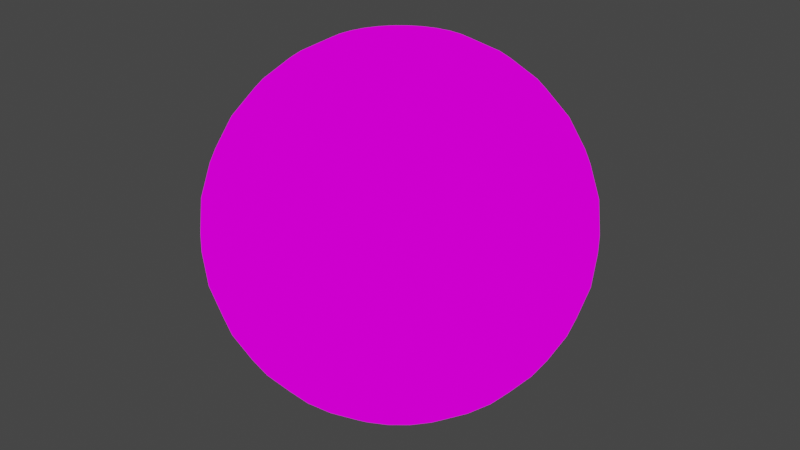 # Source: moon.blend  (saved by Blender 3.3.6; exported with 4.5.12 LTS)
import bpy
from mathutils import Matrix  # noqa: F401  (used for matrix-valued properties, if any)

bpy.ops.wm.read_factory_settings(use_empty=True)
scene = bpy.context.scene
scene.name = 'Scene'

# ---- collections
col_collection = bpy.data.collections.new('Collection'); scene.collection.children.link(col_collection)

# ---- images (referenced by path relative to the original .blend; pixels are not part of the script)
import os
ASSET_DIR = os.environ.get("B2B_ASSET_DIR", "")  # directory of the original .blend (textures are referenced by path, not embedded)
HERE = os.path.dirname(os.path.abspath(__file__))  # packed textures are extracted next to this script under _unpacked/

def load_image(name, relpath, width, height, colorspace="sRGB"):
    """Load a texture the original file referenced (path relative to the .blend, or extracted next to this script)."""
    p = next((c for c in (os.path.join(HERE, relpath), os.path.join(ASSET_DIR, relpath)) if relpath and os.path.exists(c)), "")
    if p:
        img = bpy.data.images.load(p, check_existing=True)
        img.name = name
    else:  # same state as the original file: an image datablock whose file is absent (Cycles renders it pink)
        img = bpy.data.images.new(name, width, height)
        img.source = "FILE"
        img.filepath = "//" + (relpath or name)
    img.colorspace_settings.name = colorspace
    return img
img_moon_png = load_image('moon.png', 'moon.png', 1024, 1024, 'sRGB')

# ---- materials (node trees are filled in below, after node groups)
mat_material = bpy.data.materials.new('Material')
mat_material.alpha_threshold = 0.0
mat_material.use_transparent_shadow = False
mat_material.roughness = 0.5
mat_material.line_color = (0.0, 0.0, 0.0, 1.0)

# ---- material node trees
mat_material.use_nodes = True; mat_material.node_tree.nodes.clear()
_N = mat_material.node_tree.nodes; _L = mat_material.node_tree.links
n0 = _N.new('ShaderNodeOutputMaterial'); n0.name = 'Material Output'; n0.location = (300, 300)
n1 = _N.new('ShaderNodeEmission'); n1.name = 'Emission'; n1.location = (10, 300)
n2 = _N.new('ShaderNodeTexImage'); n2.name = 'Image Texture'; n2.location = (-280, 280)
n2.image = img_moon_png
_L.new(n1.outputs[0], n0.inputs[0])
_L.new(n2.outputs[0], n1.inputs[0])
n0.is_active_output = True

# ---- world
world_world = bpy.data.worlds.new('World'); scene.world = world_world
world_world.use_nodes = True; world_world.node_tree.nodes.clear()
_N = world_world.node_tree.nodes; _L = world_world.node_tree.links
n0 = _N.new('ShaderNodeOutputWorld'); n0.name = 'World Output'; n0.location = (300, 300)
n1 = _N.new('ShaderNodeBackground'); n1.name = 'Background'; n1.location = (10, 300)
n1.inputs[0].default_value = (0.05088, 0.05088, 0.05088, 1.0)
_L.new(n1.outputs[0], n0.inputs[0])
n0.is_active_output = True
world_world.color = (0.05088, 0.05088, 0.05088)
world_world.use_sun_shadow = False
world_world.sun_shadow_jitter_overblur = 0.0

# ---- meshes
me_sphere = bpy.data.meshes.new('Sphere')
me_sphere.from_pydata([(0.0, 0.5556, 0.8315), (0.0, 0.8315, 0.5556), (0.0, 0.9808, 0.1951), (0.0, 1.0, 0.0), (0.0, 0.9808, -0.1951), (0.0, 0.8315, -0.5556), (0.03806, 0.1913, 0.9808), (0.07466, 0.3753, 0.9239), (0.1084, 0.5449, 0.8315), (0.1379, 0.6935, 0.7071), (0.1622, 0.8155, 0.5556), (0.1802, 0.9061, 0.3827), (0.1913, 0.9619, 0.1951), (0.1951, 0.9808, 0.0), (0.1913, 0.9619, -0.1951), (0.1802, 0.9061, -0.3827), (0.1622, 0.8155, -0.5556), (0.1379, 0.6935, -0.7071), (0.1084, 0.5449, -0.8315), (0.07466, 0.3753, -0.9239), (0.03806, 0.1913, -0.9808), (0.07466, 0.1802, 0.9808), (0.1464, 0.3536, 0.9239), (0.2126, 0.5133, 0.8315), (0.2706, 0.6533, 0.7071), (0.3182, 0.7682, 0.5556), (0.3536, 0.8536, 0.3827), (0.3753, 0.9061, 0.1951), (0.3827, 0.9239, 0.0), (0.3753, 0.9061, -0.1951), (0.3536, 0.8536, -0.3827), (0.3182, 0.7682, -0.5556), (0.2706, 0.6533, -0.7071), (0.2126, 0.5133, -0.8315), (0.1464, 0.3536, -0.9239), (0.07466, 0.1802, -0.9808), (0.1084, 0.1622, 0.9808), (0.2126, 0.3182, 0.9239), (0.3087, 0.4619, 0.8315), (0.3928, 0.5879, 0.7071), (0.4619, 0.6913, 0.5556), (0.5133, 0.7682, 0.3827), (0.5449, 0.8155, 0.1951), (0.5556, 0.8315, 0.0), (0.5449, 0.8155, -0.1951), (0.5133, 0.7682, -0.3827), (0.4619, 0.6913, -0.5556), (0.3928, 0.5879, -0.7071), (0.3087, 0.4619, -0.8315), (0.2126, 0.3182, -0.9239), (0.1084, 0.1622, -0.9808), (0.1379, 0.1379, 0.9808), (0.2706, 0.2706, 0.9239), (0.3928, 0.3928, 0.8315), (0.5, 0.5, 0.7071), (0.5879, 0.5879, 0.5556), (0.6533, 0.6533, 0.3827), (0.6935, 0.6935, 0.1951), (0.7071, 0.7071, 0.0), (0.6935, 0.6935, -0.1951), (0.6533, 0.6533, -0.3827), (0.5879, 0.5879, -0.5556), (0.5, 0.5, -0.7071), (0.3928, 0.3928, -0.8315), (0.2706, 0.2706, -0.9239), (0.1379, 0.1379, -0.9808), (0.1622, 0.1084, 0.9808), (0.3182, 0.2126, 0.9239), (0.4619, 0.3087, 0.8315), (0.5879, 0.3928, 0.7071), (0.6913, 0.4619, 0.5556), (0.7682, 0.5133, 0.3827), (0.8155, 0.5449, 0.1951), (0.8315, 0.5556, 0.0), (0.8155, 0.5449, -0.1951), (0.7682, 0.5133, -0.3827), (0.6913, 0.4619, -0.5556), (0.5879, 0.3928, -0.7071), (0.4619, 0.3087, -0.8315), (0.3182, 0.2126, -0.9239), (0.1622, 0.1084, -0.9808), (0.0, 0.0, 1.0), (0.1802, 0.07466, 0.9808), (0.3536, 0.1464, 0.9239), (0.5133, 0.2126, 0.8315), (0.6533, 0.2706, 0.7071), (0.7682, 0.3182, 0.5556), (0.8536, 0.3536, 0.3827), (0.9061, 0.3753, 0.1951), (0.9239, 0.3827, 0.0), (0.9061, 0.3753, -0.1951), (0.8536, 0.3536, -0.3827), (0.7682, 0.3182, -0.5556), (0.6533, 0.2706, -0.7071), (0.5133, 0.2126, -0.8315), (0.3536, 0.1464, -0.9239), (0.1802, 0.07466, -0.9808), (0.1913, 0.03806, 0.9808), (0.3753, 0.07466, 0.9239), (0.5449, 0.1084, 0.8315), (0.6935, 0.1379, 0.7071), (0.8155, 0.1622, 0.5556), (0.9061, 0.1802, 0.3827), (0.9619, 0.1913, 0.1951), (0.9808, 0.1951, 0.0), (0.9619, 0.1913, -0.1951), (0.9061, 0.1802, -0.3827), (0.8155, 0.1622, -0.5556), (0.6935, 0.1379, -0.7071), (0.5449, 0.1084, -0.8315), (0.3753, 0.07466, -0.9239), (0.1913, 0.03806, -0.9808), (0.1951, -1.118e-08, 0.9808), (0.3827, -2.235e-08, 0.9239), (0.5556, -5.215e-08, 0.8315), (0.7071, 1.49e-08, 0.7071), (0.8315, -8.941e-08, 0.5556), (0.9239, 4.47e-08, 0.3827), (0.9808, -8.941e-08, 0.1951), (1.0, -1.639e-07, 0.0), (0.9808, -8.941e-08, -0.1951), (0.9239, 4.47e-08, -0.3827), (0.8315, -8.941e-08, -0.5556), (0.7071, 1.49e-08, -0.7071), (0.5556, -5.215e-08, -0.8315), (0.3827, -2.235e-08, -0.9239), (0.1951, -1.118e-08, -0.9808), (0.1913, -0.03806, 0.9808), (0.3753, -0.07466, 0.9239), (0.5449, -0.1084, 0.8315), (0.6935, -0.1379, 0.7071), (0.8155, -0.1622, 0.5556), (0.9061, -0.1802, 0.3827), (0.9619, -0.1913, 0.1951), (0.9808, -0.1951, 0.0), (0.9619, -0.1913, -0.1951), (0.9061, -0.1802, -0.3827), (0.8155, -0.1622, -0.5556), (0.6935, -0.1379, -0.7071), (0.5449, -0.1084, -0.8315), (0.3753, -0.07466, -0.9239), (0.1913, -0.03806, -0.9808), (0.1802, -0.07466, 0.9808), (0.3536, -0.1464, 0.9239), (0.5133, -0.2126, 0.8315), (0.6533, -0.2706, 0.7071), (0.7682, -0.3182, 0.5556), (0.8536, -0.3536, 0.3827), (0.9061, -0.3753, 0.1951), (0.9239, -0.3827, 0.0), (0.9061, -0.3753, -0.1951), (0.8536, -0.3536, -0.3827), (0.7682, -0.3182, -0.5556), (0.6533, -0.2706, -0.7071), (0.5133, -0.2126, -0.8315), (0.3536, -0.1464, -0.9239), (0.1802, -0.07466, -0.9808), (0.1622, -0.1084, 0.9808), (0.3182, -0.2126, 0.9239), (0.4619, -0.3087, 0.8315), (0.5879, -0.3928, 0.7071), (0.6913, -0.4619, 0.5556), (0.7682, -0.5133, 0.3827), (0.8155, -0.5449, 0.1951), (0.8315, -0.5556, 0.0), (0.8155, -0.5449, -0.1951), (0.7682, -0.5133, -0.3827), (0.6913, -0.4619, -0.5556), (0.5879, -0.3928, -0.7071), (0.4619, -0.3087, -0.8315), (0.3182, -0.2126, -0.9239), (0.1622, -0.1084, -0.9808), (0.1379, -0.1379, 0.9808), (0.2706, -0.2706, 0.9239), (0.3928, -0.3928, 0.8315), (0.5, -0.5, 0.7071), (0.5879, -0.5879, 0.5556), (0.6533, -0.6533, 0.3827), (0.6935, -0.6935, 0.1951), (0.7071, -0.7071, 0.0), (0.6935, -0.6935, -0.1951), (0.6533, -0.6533, -0.3827), (0.5879, -0.5879, -0.5556), (0.5, -0.5, -0.7071), (0.3928, -0.3928, -0.8315), (0.2706, -0.2706, -0.9239), (0.1379, -0.1379, -0.9808), (0.1084, -0.1622, 0.9808), (0.2126, -0.3182, 0.9239), (0.3087, -0.4619, 0.8315), (0.3928, -0.5879, 0.7071), (0.4619, -0.6913, 0.5556), (0.5133, -0.7682, 0.3827), (0.5449, -0.8155, 0.1951), (0.5556, -0.8315, 0.0), (0.5449, -0.8155, -0.1951), (0.5133, -0.7682, -0.3827), (0.4619, -0.6913, -0.5556), (0.3928, -0.5879, -0.7071), (0.3087, -0.4619, -0.8315), (0.2126, -0.3182, -0.9239), (0.1084, -0.1622, -0.9808), (0.07466, -0.1802, 0.9808), (0.1464, -0.3536, 0.9239), (0.2126, -0.5133, 0.8315), (0.2706, -0.6533, 0.7071), (0.3182, -0.7682, 0.5556), (0.3536, -0.8536, 0.3827), (0.3753, -0.9061, 0.1951), (0.3827, -0.9239, 0.0), (0.3753, -0.9061, -0.1951), (0.3536, -0.8536, -0.3827), (0.3182, -0.7682, -0.5556), (0.2706, -0.6533, -0.7071), (0.2126, -0.5133, -0.8315), (0.1464, -0.3536, -0.9239), (0.07466, -0.1802, -0.9808), (0.03806, -0.1913, 0.9808), (0.07466, -0.3753, 0.9239), (0.1084, -0.5449, 0.8315), (0.1379, -0.6935, 0.7071), (0.1622, -0.8155, 0.5556), (0.1802, -0.9061, 0.3827), (0.1913, -0.9619, 0.1951), (0.1951, -0.9808, 0.0), (0.1913, -0.9619, -0.1951), (0.1802, -0.9061, -0.3827), (0.1622, -0.8155, -0.5556), (0.1379, -0.6935, -0.7071), (0.1084, -0.5449, -0.8315), (0.07466, -0.3753, -0.9239), (0.03806, -0.1913, -0.9808), (-7.451e-09, -0.1951, 0.9808), (-5.215e-08, -0.3827, 0.9239), (-9.686e-08, -0.5556, 0.8315), (-1.49e-08, -0.7071, 0.7071), (-1.043e-07, -0.8315, 0.5556), (2.98e-08, -0.9239, 0.3827), (-1.341e-07, -0.9808, 0.1951), (-3.278e-07, -1.0, 0.0), (-1.341e-07, -0.9808, -0.1951), (2.98e-08, -0.9239, -0.3827), (-1.043e-07, -0.8315, -0.5556), (-1.49e-08, -0.7071, -0.7071), (-9.686e-08, -0.5556, -0.8315), (-5.215e-08, -0.3827, -0.9239), (-7.451e-09, -0.1951, -0.9808), (-0.03806, -0.1913, 0.9808), (-0.07466, -0.3753, 0.9239), (-0.1084, -0.5449, 0.8315), (-0.1379, -0.6935, 0.7071), (-0.1622, -0.8155, 0.5556), (-0.1802, -0.9061, 0.3827), (-0.1913, -0.9619, 0.1951), (-0.1951, -0.9808, 0.0), (-0.1913, -0.9619, -0.1951), (-0.1802, -0.9061, -0.3827), (-0.1622, -0.8155, -0.5556), (-0.1379, -0.6935, -0.7071), (-0.1084, -0.5449, -0.8315), (-0.07466, -0.3753, -0.9239), (-0.03806, -0.1913, -0.9808), (-0.07466, -0.1802, 0.9808), (-0.1464, -0.3536, 0.9239), (-0.2126, -0.5133, 0.8315), (-0.2706, -0.6533, 0.7071), (-0.3182, -0.7682, 0.5556), (-0.3536, -0.8536, 0.3827), (-0.3753, -0.9061, 0.1951), (-0.3827, -0.9239, 0.0), (-0.3753, -0.9061, -0.1951), (-0.3536, -0.8536, -0.3827), (-0.3182, -0.7682, -0.5556), (-0.2706, -0.6533, -0.7071), (-0.2126, -0.5133, -0.8315), (-0.1464, -0.3536, -0.9239), (-0.07466, -0.1802, -0.9808), (-0.1084, -0.1622, 0.9808), (-0.2126, -0.3182, 0.9239), (-0.3087, -0.4619, 0.8315), (-0.3928, -0.5879, 0.7071), (-0.4619, -0.6913, 0.5556), (-0.5133, -0.7682, 0.3827), (-0.5449, -0.8155, 0.1951), (-0.5556, -0.8315, 0.0), (-0.5449, -0.8155, -0.1951), (-0.5133, -0.7682, -0.3827), (-0.4619, -0.6913, -0.5556), (-0.3928, -0.5879, -0.7071), (-0.3087, -0.4619, -0.8315), (-0.2126, -0.3182, -0.9239), (-0.1084, -0.1622, -0.9808), (-0.1379, -0.1379, 0.9808), (-0.2706, -0.2706, 0.9239), (-0.3928, -0.3928, 0.8315), (-0.5, -0.5, 0.7071), (-0.5879, -0.5879, 0.5556), (-0.6533, -0.6533, 0.3827), (-0.6935, -0.6935, 0.1951), (-0.7071, -0.7071, 0.0), (-0.6935, -0.6935, -0.1951), (-0.6533, -0.6533, -0.3827), (-0.5879, -0.5879, -0.5556), (-0.5, -0.5, -0.7071), (-0.3928, -0.3928, -0.8315), (-0.2706, -0.2706, -0.9239), (-0.1379, -0.1379, -0.9808), (0.0, 0.0, -1.0), (-0.1622, -0.1084, 0.9808), (-0.3182, -0.2126, 0.9239), (-0.4619, -0.3087, 0.8315), (-0.5879, -0.3928, 0.7071), (-0.6913, -0.4619, 0.5556), (-0.7682, -0.5133, 0.3827), (-0.8155, -0.5449, 0.1951), (-0.8315, -0.5556, 0.0), (-0.8155, -0.5449, -0.1951), (-0.7682, -0.5133, -0.3827), (-0.6913, -0.4619, -0.5556), (-0.5879, -0.3928, -0.7071), (-0.4619, -0.3087, -0.8315), (-0.3182, -0.2126, -0.9239), (-0.1622, -0.1084, -0.9808), (-0.1802, -0.07466, 0.9808), (-0.3536, -0.1464, 0.9239), (-0.5133, -0.2126, 0.8315), (-0.6533, -0.2706, 0.7071), (-0.7682, -0.3182, 0.5556), (-0.8536, -0.3536, 0.3827), (-0.9061, -0.3753, 0.1951), (-0.9239, -0.3827, 0.0), (-0.9061, -0.3753, -0.1951), (-0.8536, -0.3536, -0.3827), (-0.7682, -0.3182, -0.5556), (-0.6533, -0.2706, -0.7071), (-0.5133, -0.2126, -0.8315), (-0.3536, -0.1464, -0.9239), (-0.1802, -0.07466, -0.9808), (-0.1913, -0.03806, 0.9808), (-0.3753, -0.07466, 0.9239), (-0.5449, -0.1084, 0.8315), (-0.6935, -0.1379, 0.7071), (-0.8155, -0.1622, 0.5556), (-0.9061, -0.1802, 0.3827), (-0.9619, -0.1913, 0.1951), (-0.9808, -0.1951, 0.0), (-0.9619, -0.1913, -0.1951), (-0.9061, -0.1802, -0.3827), (-0.8155, -0.1622, -0.5556), (-0.6935, -0.1379, -0.7071), (-0.5449, -0.1084, -0.8315), (-0.3753, -0.07466, -0.9239), (-0.1913, -0.03806, -0.9808), (-0.1951, 1.863e-08, 0.9808), (-0.3827, 5.215e-08, 0.9239), (-0.5556, 1.49e-07, 0.8315), (-0.7071, 2.98e-08, 0.7071), (-0.8315, 1.639e-07, 0.5556), (-0.9239, 1.49e-08, 0.3827), (-0.9808, 2.682e-07, 0.1951), (-1.0, 4.47e-07, 0.0), (-0.9808, 2.682e-07, -0.1951), (-0.9239, 1.49e-08, -0.3827), (-0.8315, 1.639e-07, -0.5556), (-0.7071, 2.98e-08, -0.7071), (-0.5556, 1.49e-07, -0.8315), (-0.3827, 5.215e-08, -0.9239), (-0.1951, 1.863e-08, -0.9808), (-0.1913, 0.03806, 0.9808), (-0.3753, 0.07466, 0.9239), (-0.5449, 0.1084, 0.8315), (-0.6935, 0.1379, 0.7071), (-0.8155, 0.1622, 0.5556), (-0.9061, 0.1802, 0.3827), (-0.9619, 0.1913, 0.1951), (-0.9808, 0.1951, 0.0), (-0.9619, 0.1913, -0.1951), (-0.9061, 0.1802, -0.3827), (-0.8155, 0.1622, -0.5556), (-0.6935, 0.1379, -0.7071), (-0.5449, 0.1084, -0.8315), (-0.3753, 0.07466, -0.9239), (-0.1913, 0.03806, -0.9808), (-0.1802, 0.07466, 0.9808), (-0.3536, 0.1464, 0.9239), (-0.5133, 0.2126, 0.8315), (-0.6533, 0.2706, 0.7071), (-0.7682, 0.3182, 0.5556), (-0.8536, 0.3536, 0.3827), (-0.9061, 0.3753, 0.1951), (-0.9239, 0.3827, 0.0), (-0.9061, 0.3753, -0.1951), (-0.8536, 0.3536, -0.3827), (-0.7682, 0.3182, -0.5556), (-0.6533, 0.2706, -0.7071), (-0.5133, 0.2126, -0.8315), (-0.3536, 0.1464, -0.9239), (-0.1802, 0.07466, -0.9808), (-0.1622, 0.1084, 0.9808), (-0.3182, 0.2126, 0.9239), (-0.4619, 0.3087, 0.8315), (-0.5879, 0.3928, 0.7071), (-0.6913, 0.4619, 0.5556), (-0.7682, 0.5133, 0.3827), (-0.8155, 0.5449, 0.1951), (-0.8315, 0.5556, 0.0), (-0.8155, 0.5449, -0.1951), (-0.7682, 0.5133, -0.3827), (-0.6913, 0.4619, -0.5556), (-0.5879, 0.3928, -0.7071), (-0.4619, 0.3087, -0.8315), (-0.3182, 0.2126, -0.9239), (-0.1622, 0.1084, -0.9808), (-0.1379, 0.1379, 0.9808), (-0.2706, 0.2706, 0.9239), (-0.3928, 0.3928, 0.8315), (-0.5, 0.5, 0.7071), (-0.5879, 0.5879, 0.5556), (-0.6533, 0.6533, 0.3827), (-0.6935, 0.6935, 0.1951), (-0.7071, 0.7071, 0.0), (-0.6935, 0.6935, -0.1951), (-0.6533, 0.6533, -0.3827), (-0.5879, 0.5879, -0.5556), (-0.5, 0.5, -0.7071), (-0.3928, 0.3928, -0.8315), (-0.2706, 0.2706, -0.9239), (-0.1379, 0.1379, -0.9808), (-0.1084, 0.1622, 0.9808), (-0.2126, 0.3182, 0.9239), (-0.3087, 0.4619, 0.8315), (-0.3928, 0.5879, 0.7071), (-0.4619, 0.6913, 0.5556), (-0.5133, 0.7682, 0.3827), (-0.5449, 0.8155, 0.1951), (-0.5556, 0.8315, 0.0), (-0.5449, 0.8155, -0.1951), (-0.5133, 0.7682, -0.3827), (-0.4619, 0.6913, -0.5556), (-0.3928, 0.5879, -0.7071), (-0.3087, 0.4619, -0.8315), (-0.2126, 0.3182, -0.9239), (-0.1084, 0.1622, -0.9808), (-0.07466, 0.1802, 0.9808), (-0.1464, 0.3536, 0.9239), (-0.2126, 0.5133, 0.8315), (-0.2706, 0.6533, 0.7071), (-0.3182, 0.7682, 0.5556), (-0.3536, 0.8536, 0.3827), (-0.3753, 0.9061, 0.1951), (-0.3827, 0.9239, 0.0), (-0.3753, 0.9061, -0.1951), (-0.3536, 0.8536, -0.3827), (-0.3182, 0.7682, -0.5556), (-0.2706, 0.6533, -0.7071), (-0.2126, 0.5133, -0.8315), (-0.1464, 0.3536, -0.9239), (-0.07466, 0.1802, -0.9808), (-0.03806, 0.1913, 0.9808), (-0.07466, 0.3753, 0.9239), (-0.1084, 0.5449, 0.8315), (-0.1379, 0.6935, 0.7071), (-0.1622, 0.8155, 0.5556), (-0.1802, 0.9061, 0.3827), (-0.1913, 0.9619, 0.1951), (-0.1951, 0.9808, 0.0), (-0.1913, 0.9619, -0.1951), (-0.1802, 0.9061, -0.3827), (-0.1622, 0.8155, -0.5556), (-0.1379, 0.6935, -0.7071), (-0.1084, 0.5449, -0.8315), (-0.07466, 0.3753, -0.9239), (-0.03806, 0.1913, -0.9808), (1.49e-08, 0.1951, 0.9808), (6.706e-08, 0.3827, 0.9239), (8.941e-08, 0.7071, 0.7071), (5.96e-08, 0.9239, 0.3827), (5.96e-08, 0.9239, -0.3827), (8.941e-08, 0.7071, -0.7071), (2.161e-07, 0.5556, -0.8315), (6.706e-08, 0.3827, -0.9239), (1.49e-08, 0.1951, -0.9808)], [], [(477, 4, 14, 15), (0, 474, 7, 8), (5, 477, 15, 16), (475, 0, 8, 9), (478, 5, 16, 17), (1, 475, 9, 10), (479, 478, 17, 18), (476, 1, 10, 11), (480, 479, 18, 19), (2, 476, 11, 12), (481, 480, 19, 20), (3, 2, 12, 13), (473, 81, 6), (307, 481, 20), (4, 3, 13, 14), (474, 473, 6, 7), (307, 20, 35), (14, 13, 28, 29), (7, 6, 21, 22), (15, 14, 29, 30), (8, 7, 22, 23), (16, 15, 30, 31), (9, 8, 23, 24), (17, 16, 31, 32), (10, 9, 24, 25), (18, 17, 32, 33), (11, 10, 25, 26), (19, 18, 33, 34), (12, 11, 26, 27), (20, 19, 34, 35), (13, 12, 27, 28), (6, 81, 21), (33, 32, 47, 48), (26, 25, 40, 41), (34, 33, 48, 49), (27, 26, 41, 42), (35, 34, 49, 50), (28, 27, 42, 43), (21, 81, 36), (307, 35, 50), (29, 28, 43, 44), (22, 21, 36, 37), (30, 29, 44, 45), (23, 22, 37, 38), (31, 30, 45, 46), (24, 23, 38, 39), (32, 31, 46, 47), (25, 24, 39, 40), (37, 36, 51, 52), (45, 44, 59, 60), (38, 37, 52, 53), (46, 45, 60, 61), (39, 38, 53, 54), (47, 46, 61, 62), (40, 39, 54, 55), (48, 47, 62, 63), (41, 40, 55, 56), (49, 48, 63, 64), (42, 41, 56, 57), (50, 49, 64, 65), (43, 42, 57, 58), (36, 81, 51), (307, 50, 65), (44, 43, 58, 59), (56, 55, 70, 71), (64, 63, 78, 79), (57, 56, 71, 72), (65, 64, 79, 80), (58, 57, 72, 73), (51, 81, 66), (307, 65, 80), (59, 58, 73, 74), (52, 51, 66, 67), (60, 59, 74, 75), (53, 52, 67, 68), (61, 60, 75, 76), (54, 53, 68, 69), (62, 61, 76, 77), (55, 54, 69, 70), (63, 62, 77, 78), (75, 74, 90, 91), (68, 67, 83, 84), (76, 75, 91, 92), (69, 68, 84, 85), (77, 76, 92, 93), (70, 69, 85, 86), (78, 77, 93, 94), (71, 70, 86, 87), (79, 78, 94, 95), (72, 71, 87, 88), (80, 79, 95, 96), (73, 72, 88, 89), (66, 81, 82), (307, 80, 96), (74, 73, 89, 90), (67, 66, 82, 83), (95, 94, 109, 110), (88, 87, 102, 103), (96, 95, 110, 111), (89, 88, 103, 104), (82, 81, 97), (307, 96, 111), (90, 89, 104, 105), (83, 82, 97, 98), (91, 90, 105, 106), (84, 83, 98, 99), (92, 91, 106, 107), (85, 84, 99, 100), (93, 92, 107, 108), (86, 85, 100, 101), (94, 93, 108, 109), (87, 86, 101, 102), (99, 98, 113, 114), (107, 106, 121, 122), (100, 99, 114, 115), (108, 107, 122, 123), (101, 100, 115, 116), (109, 108, 123, 124), (102, 101, 116, 117), (110, 109, 124, 125), (103, 102, 117, 118), (111, 110, 125, 126), (104, 103, 118, 119), (97, 81, 112), (307, 111, 126), (105, 104, 119, 120), (98, 97, 112, 113), (106, 105, 120, 121), (118, 117, 132, 133), (126, 125, 140, 141), (119, 118, 133, 134), (112, 81, 127), (307, 126, 141), (120, 119, 134, 135), (113, 112, 127, 128), (121, 120, 135, 136), (114, 113, 128, 129), (122, 121, 136, 137), (115, 114, 129, 130), (123, 122, 137, 138), (116, 115, 130, 131), (124, 123, 138, 139), (117, 116, 131, 132), (125, 124, 139, 140), (137, 136, 151, 152), (130, 129, 144, 145), (138, 137, 152, 153), (131, 130, 145, 146), (139, 138, 153, 154), (132, 131, 146, 147), (140, 139, 154, 155), (133, 132, 147, 148), (141, 140, 155, 156), (134, 133, 148, 149), (127, 81, 142), (307, 141, 156), (135, 134, 149, 150), (128, 127, 142, 143), (136, 135, 150, 151), (129, 128, 143, 144), (156, 155, 170, 171), (149, 148, 163, 164), (142, 81, 157), (307, 156, 171), (150, 149, 164, 165), (143, 142, 157, 158), (151, 150, 165, 166), (144, 143, 158, 159), (152, 151, 166, 167), (145, 144, 159, 160), (153, 152, 167, 168), (146, 145, 160, 161), (154, 153, 168, 169), (147, 146, 161, 162), (155, 154, 169, 170), (148, 147, 162, 163), (168, 167, 182, 183), (161, 160, 175, 176), (169, 168, 183, 184), (162, 161, 176, 177), (170, 169, 184, 185), (163, 162, 177, 178), (171, 170, 185, 186), (164, 163, 178, 179), (157, 81, 172), (307, 171, 186), (165, 164, 179, 180), (158, 157, 172, 173), (166, 165, 180, 181), (159, 158, 173, 174), (167, 166, 181, 182), (160, 159, 174, 175), (172, 81, 187), (307, 186, 201), (180, 179, 194, 195), (173, 172, 187, 188), (181, 180, 195, 196), (174, 173, 188, 189), (182, 181, 196, 197), (175, 174, 189, 190), (183, 182, 197, 198), (176, 175, 190, 191), (184, 183, 198, 199), (177, 176, 191, 192), (185, 184, 199, 200), (178, 177, 192, 193), (186, 185, 200, 201), (179, 178, 193, 194), (191, 190, 205, 206), (199, 198, 213, 214), (192, 191, 206, 207), (200, 199, 214, 215), (193, 192, 207, 208), (201, 200, 215, 216), (194, 193, 208, 209), (187, 81, 202), (307, 201, 216), (195, 194, 209, 210), (188, 187, 202, 203), (196, 195, 210, 211), (189, 188, 203, 204), (197, 196, 211, 212), (190, 189, 204, 205), (198, 197, 212, 213), (210, 209, 224, 225), (203, 202, 217, 218), (211, 210, 225, 226), (204, 203, 218, 219), (212, 211, 226, 227), (205, 204, 219, 220), (213, 212, 227, 228), (206, 205, 220, 221), (214, 213, 228, 229), (207, 206, 221, 222), (215, 214, 229, 230), (208, 207, 222, 223), (216, 215, 230, 231), (209, 208, 223, 224), (202, 81, 217), (307, 216, 231), (229, 228, 243, 244), (222, 221, 236, 237), (230, 229, 244, 245), (223, 222, 237, 238), (231, 230, 245, 246), (224, 223, 238, 239), (217, 81, 232), (307, 231, 246), (225, 224, 239, 240), (218, 217, 232, 233), (226, 225, 240, 241), (219, 218, 233, 234), (227, 226, 241, 242), (220, 219, 234, 235), (228, 227, 242, 243), (221, 220, 235, 236), (233, 232, 247, 248), (241, 240, 255, 256), (234, 233, 248, 249), (242, 241, 256, 257), (235, 234, 249, 250), (243, 242, 257, 258), (236, 235, 250, 251), (244, 243, 258, 259), (237, 236, 251, 252), (245, 244, 259, 260), (238, 237, 252, 253), (246, 245, 260, 261), (239, 238, 253, 254), (232, 81, 247), (307, 246, 261), (240, 239, 254, 255), (252, 251, 266, 267), (260, 259, 274, 275), (253, 252, 267, 268), (261, 260, 275, 276), (254, 253, 268, 269), (247, 81, 262), (307, 261, 276), (255, 254, 269, 270), (248, 247, 262, 263), (256, 255, 270, 271), (249, 248, 263, 264), (257, 256, 271, 272), (250, 249, 264, 265), (258, 257, 272, 273), (251, 250, 265, 266), (259, 258, 273, 274), (271, 270, 285, 286), (264, 263, 278, 279), (272, 271, 286, 287), (265, 264, 279, 280), (273, 272, 287, 288), (266, 265, 280, 281), (274, 273, 288, 289), (267, 266, 281, 282), (275, 274, 289, 290), (268, 267, 282, 283), (276, 275, 290, 291), (269, 268, 283, 284), (262, 81, 277), (307, 276, 291), (270, 269, 284, 285), (263, 262, 277, 278), (290, 289, 304, 305), (283, 282, 297, 298), (291, 290, 305, 306), (284, 283, 298, 299), (277, 81, 292), (307, 291, 306), (285, 284, 299, 300), (278, 277, 292, 293), (286, 285, 300, 301), (279, 278, 293, 294), (287, 286, 301, 302), (280, 279, 294, 295), (288, 287, 302, 303), (281, 280, 295, 296), (289, 288, 303, 304), (282, 281, 296, 297), (302, 301, 317, 318), (295, 294, 310, 311), (303, 302, 318, 319), (296, 295, 311, 312), (304, 303, 319, 320), (297, 296, 312, 313), (305, 304, 320, 321), (298, 297, 313, 314), (306, 305, 321, 322), (299, 298, 314, 315), (292, 81, 308), (307, 306, 322), (300, 299, 315, 316), (293, 292, 308, 309), (301, 300, 316, 317), (294, 293, 309, 310), (322, 321, 336, 337), (315, 314, 329, 330), (308, 81, 323), (307, 322, 337), (316, 315, 330, 331), (309, 308, 323, 324), (317, 316, 331, 332), (310, 309, 324, 325), (318, 317, 332, 333), (311, 310, 325, 326), (319, 318, 333, 334), (312, 311, 326, 327), (320, 319, 334, 335), (313, 312, 327, 328), (321, 320, 335, 336), (314, 313, 328, 329), (326, 325, 340, 341), (334, 333, 348, 349), (327, 326, 341, 342), (335, 334, 349, 350), (328, 327, 342, 343), (336, 335, 350, 351), (329, 328, 343, 344), (337, 336, 351, 352), (330, 329, 344, 345), (323, 81, 338), (307, 337, 352), (331, 330, 345, 346), (324, 323, 338, 339), (332, 331, 346, 347), (325, 324, 339, 340), (333, 332, 347, 348), (345, 344, 359, 360), (338, 81, 353), (307, 352, 367), (346, 345, 360, 361), (339, 338, 353, 354), (347, 346, 361, 362), (340, 339, 354, 355), (348, 347, 362, 363), (341, 340, 355, 356), (349, 348, 363, 364), (342, 341, 356, 357), (350, 349, 364, 365), (343, 342, 357, 358), (351, 350, 365, 366), (344, 343, 358, 359), (352, 351, 366, 367), (364, 363, 378, 379), (357, 356, 371, 372), (365, 364, 379, 380), (358, 357, 372, 373), (366, 365, 380, 381), (359, 358, 373, 374), (367, 366, 381, 382), (360, 359, 374, 375), (353, 81, 368), (307, 367, 382), (361, 360, 375, 376), (354, 353, 368, 369), (362, 361, 376, 377), (355, 354, 369, 370), (363, 362, 377, 378), (356, 355, 370, 371), (368, 81, 383), (307, 382, 397), (376, 375, 390, 391), (369, 368, 383, 384), (377, 376, 391, 392), (370, 369, 384, 385), (378, 377, 392, 393), (371, 370, 385, 386), (379, 378, 393, 394), (372, 371, 386, 387), (380, 379, 394, 395), (373, 372, 387, 388), (381, 380, 395, 396), (374, 373, 388, 389), (382, 381, 396, 397), (375, 374, 389, 390), (387, 386, 401, 402), (395, 394, 409, 410), (388, 387, 402, 403), (396, 395, 410, 411), (389, 388, 403, 404), (397, 396, 411, 412), (390, 389, 404, 405), (383, 81, 398), (307, 397, 412), (391, 390, 405, 406), (384, 383, 398, 399), (392, 391, 406, 407), (385, 384, 399, 400), (393, 392, 407, 408), (386, 385, 400, 401), (394, 393, 408, 409), (406, 405, 420, 421), (399, 398, 413, 414), (407, 406, 421, 422), (400, 399, 414, 415), (408, 407, 422, 423), (401, 400, 415, 416), (409, 408, 423, 424), (402, 401, 416, 417), (410, 409, 424, 425), (403, 402, 417, 418), (411, 410, 425, 426), (404, 403, 418, 419), (412, 411, 426, 427), (405, 404, 419, 420), (398, 81, 413), (307, 412, 427), (425, 424, 439, 440), (418, 417, 432, 433), (426, 425, 440, 441), (419, 418, 433, 434), (427, 426, 441, 442), (420, 419, 434, 435), (413, 81, 428), (307, 427, 442), (421, 420, 435, 436), (414, 413, 428, 429), (422, 421, 436, 437), (415, 414, 429, 430), (423, 422, 437, 438), (416, 415, 430, 431), (424, 423, 438, 439), (417, 416, 431, 432), (437, 436, 451, 452), (430, 429, 444, 445), (438, 437, 452, 453), (431, 430, 445, 446), (439, 438, 453, 454), (432, 431, 446, 447), (440, 439, 454, 455), (433, 432, 447, 448), (441, 440, 455, 456), (434, 433, 448, 449), (442, 441, 456, 457), (435, 434, 449, 450), (428, 81, 443), (307, 442, 457), (436, 435, 450, 451), (429, 428, 443, 444), (456, 455, 470, 471), (449, 448, 463, 464), (457, 456, 471, 472), (450, 449, 464, 465), (443, 81, 458), (307, 457, 472), (451, 450, 465, 466), (444, 443, 458, 459), (452, 451, 466, 467), (445, 444, 459, 460), (453, 452, 467, 468), (446, 445, 460, 461), (454, 453, 468, 469), (447, 446, 461, 462), (455, 454, 469, 470), (448, 447, 462, 463), (460, 459, 474, 0), (468, 467, 477, 5), (461, 460, 0, 475), (469, 468, 5, 478), (462, 461, 475, 1), (470, 469, 478, 479), (463, 462, 1, 476), (471, 470, 479, 480), (464, 463, 476, 2), (472, 471, 480, 481), (465, 464, 2, 3), (458, 81, 473), (307, 472, 481), (466, 465, 3, 4), (459, 458, 473, 474), (467, 466, 4, 477)])
_uv = me_sphere.uv_layers.new(name='UVMap')
_uv.uv.foreach_set('vector', [0.618, 0.441, 0.618, 0.4705, 0.6032, 0.4705, 0.6032, 0.441, 0.618, 0.6475, 0.618, 0.677, 0.6032, 0.677, 0.6032, 0.6475, 0.618, 0.4115, 0.618, 0.441, 0.6032, 0.441, 0.6032, 0.4115, 0.618, 0.618, 0.618, 0.6475, 0.6032, 0.6475, 0.6032, 0.618, 0.618, 0.382, 0.618, 0.4115, 0.6032, 0.4115, 0.6032, 0.382, 0.618, 0.5885, 0.618, 0.618, 0.6032, 0.618, 0.6032, 0.5885, 0.618, 0.3525, 0.618, 0.382, 0.6032, 0.382, 0.6032, 0.3525, 0.618, 0.559, 0.618, 0.5885, 0.6032, 0.5885, 0.6032, 0.559, 0.618, 0.323, 0.618, 0.3525, 0.6032, 0.3525, 0.6032, 0.323, 0.618, 0.5295, 0.618, 0.559, 0.6032, 0.559, 0.6032, 0.5295, 0.618, 0.2935, 0.618, 0.323, 0.6032, 0.323, 0.6032, 0.2935, 0.618, 0.5, 0.618, 0.5295, 0.6032, 0.5295, 0.6032, 0.5, 0.618, 0.7065, 0.6106, 0.736, 0.6032, 0.7065, 0.6106, 0.264, 0.618, 0.2935, 0.6032, 0.2935, 0.618, 0.4705, 0.618, 0.5, 0.6032, 0.5, 0.6032, 0.4705, 0.618, 0.677, 0.618, 0.7065, 0.6032, 0.7065, 0.6032, 0.677, 0.5959, 0.264, 0.6032, 0.2935, 0.5885, 0.2935, 0.6032, 0.4705, 0.6032, 0.5, 0.5885, 0.5, 0.5885, 0.4705, 0.6032, 0.677, 0.6032, 0.7065, 0.5885, 0.7065, 0.5885, 0.677, 0.6032, 0.441, 0.6032, 0.4705, 0.5885, 0.4705, 0.5885, 0.441, 0.6032, 0.6475, 0.6032, 0.677, 0.5885, 0.677, 0.5885, 0.6475, 0.6032, 0.4115, 0.6032, 0.441, 0.5885, 0.441, 0.5885, 0.4115, 0.6032, 0.618, 0.6032, 0.6475, 0.5885, 0.6475, 0.5885, 0.618, 0.6032, 0.382, 0.6032, 0.4115, 0.5885, 0.4115, 0.5885, 0.382, 0.6032, 0.5885, 0.6032, 0.618, 0.5885, 0.618, 0.5885, 0.5885, 0.6032, 0.3525, 0.6032, 0.382, 0.5885, 0.382, 0.5885, 0.3525, 0.6032, 0.559, 0.6032, 0.5885, 0.5885, 0.5885, 0.5885, 0.559, 0.6032, 0.323, 0.6032, 0.3525, 0.5885, 0.3525, 0.5885, 0.323, 0.6032, 0.5295, 0.6032, 0.559, 0.5885, 0.559, 0.5885, 0.5295, 0.6032, 0.2935, 0.6032, 0.323, 0.5885, 0.323, 0.5885, 0.2935, 0.6032, 0.5, 0.6032, 0.5295, 0.5885, 0.5295, 0.5885, 0.5, 0.6032, 0.7065, 0.5959, 0.736, 0.5885, 0.7065, 0.5885, 0.3525, 0.5885, 0.382, 0.5737, 0.382, 0.5737, 0.3525, 0.5885, 0.559, 0.5885, 0.5885, 0.5737, 0.5885, 0.5737, 0.559, 0.5885, 0.323, 0.5885, 0.3525, 0.5737, 0.3525, 0.5737, 0.323, 0.5885, 0.5295, 0.5885, 0.559, 0.5737, 0.559, 0.5737, 0.5295, 0.5885, 0.2935, 0.5885, 0.323, 0.5737, 0.323, 0.5737, 0.2935, 0.5885, 0.5, 0.5885, 0.5295, 0.5737, 0.5295, 0.5737, 0.5, 0.5885, 0.7065, 0.5811, 0.736, 0.5737, 0.7065, 0.5811, 0.264, 0.5885, 0.2935, 0.5737, 0.2935, 0.5885, 0.4705, 0.5885, 0.5, 0.5737, 0.5, 0.5737, 0.4705, 0.5885, 0.677, 0.5885, 0.7065, 0.5737, 0.7065, 0.5737, 0.677, 0.5885, 0.441, 0.5885, 0.4705, 0.5737, 0.4705, 0.5737, 0.441, 0.5885, 0.6475, 0.5885, 0.677, 0.5737, 0.677, 0.5737, 0.6475, 0.5885, 0.4115, 0.5885, 0.441, 0.5737, 0.441, 0.5737, 0.4115, 0.5885, 0.618, 0.5885, 0.6475, 0.5737, 0.6475, 0.5737, 0.618, 0.5885, 0.382, 0.5885, 0.4115, 0.5737, 0.4115, 0.5737, 0.382, 0.5885, 0.5885, 0.5885, 0.618, 0.5737, 0.618, 0.5737, 0.5885, 0.5737, 0.677, 0.5737, 0.7065, 0.559, 0.7065, 0.559, 0.677, 0.5737, 0.441, 0.5737, 0.4705, 0.559, 0.4705, 0.559, 0.441, 0.5737, 0.6475, 0.5737, 0.677, 0.559, 0.677, 0.559, 0.6475, 0.5737, 0.4115, 0.5737, 0.441, 0.559, 0.441, 0.559, 0.4115, 0.5737, 0.618, 0.5737, 0.6475, 0.559, 0.6475, 0.559, 0.618, 0.5737, 0.382, 0.5737, 0.4115, 0.559, 0.4115, 0.559, 0.382, 0.5737, 0.5885, 0.5737, 0.618, 0.559, 0.618, 0.559, 0.5885, 0.5737, 0.3525, 0.5737, 0.382, 0.559, 0.382, 0.559, 0.3525, 0.5737, 0.559, 0.5737, 0.5885, 0.559, 0.5885, 0.559, 0.559, 0.5737, 0.323, 0.5737, 0.3525, 0.559, 0.3525, 0.559, 0.323, 0.5737, 0.5295, 0.5737, 0.559, 0.559, 0.559, 0.559, 0.5295, 0.5737, 0.2935, 0.5737, 0.323, 0.559, 0.323, 0.559, 0.2935, 0.5737, 0.5, 0.5737, 0.5295, 0.559, 0.5295, 0.559, 0.5, 0.5737, 0.7065, 0.5664, 0.736, 0.559, 0.7065, 0.5664, 0.264, 0.5737, 0.2935, 0.559, 0.2935, 0.5737, 0.4705, 0.5737, 0.5, 0.559, 0.5, 0.559, 0.4705, 0.559, 0.559, 0.559, 0.5885, 0.5442, 0.5885, 0.5442, 0.559, 0.559, 0.323, 0.559, 0.3525, 0.5442, 0.3525, 0.5442, 0.323, 0.559, 0.5295, 0.559, 0.559, 0.5442, 0.559, 0.5442, 0.5295, 0.559, 0.2935, 0.559, 0.323, 0.5442, 0.323, 0.5442, 0.2935, 0.559, 0.5, 0.559, 0.5295, 0.5442, 0.5295, 0.5442, 0.5, 0.559, 0.7065, 0.5516, 0.736, 0.5442, 0.7065, 0.5516, 0.264, 0.559, 0.2935, 0.5442, 0.2935, 0.559, 0.4705, 0.559, 0.5, 0.5442, 0.5, 0.5442, 0.4705, 0.559, 0.677, 0.559, 0.7065, 0.5442, 0.7065, 0.5442, 0.677, 0.559, 0.441, 0.559, 0.4705, 0.5442, 0.4705, 0.5442, 0.441, 0.559, 0.6475, 0.559, 0.677, 0.5442, 0.677, 0.5442, 0.6475, 0.559, 0.4115, 0.559, 0.441, 0.5442, 0.441, 0.5442, 0.4115, 0.559, 0.618, 0.559, 0.6475, 0.5442, 0.6475, 0.5442, 0.618, 0.559, 0.382, 0.559, 0.4115, 0.5442, 0.4115, 0.5442, 0.382, 0.559, 0.5885, 0.559, 0.618, 0.5442, 0.618, 0.5442, 0.5885, 0.559, 0.3525, 0.559, 0.382, 0.5442, 0.382, 0.5442, 0.3525, 0.5442, 0.441, 0.5442, 0.4705, 0.5295, 0.4705, 0.5295, 0.441, 0.5442, 0.6475, 0.5442, 0.677, 0.5295, 0.677, 0.5295, 0.6475, 0.5442, 0.4115, 0.5442, 0.441, 0.5295, 0.441, 0.5295, 0.4115, 0.5442, 0.618, 0.5442, 0.6475, 0.5295, 0.6475, 0.5295, 0.618, 0.5442, 0.382, 0.5442, 0.4115, 0.5295, 0.4115, 0.5295, 0.382, 0.5442, 0.5885, 0.5442, 0.618, 0.5295, 0.618, 0.5295, 0.5885, 0.5442, 0.3525, 0.5442, 0.382, 0.5295, 0.382, 0.5295, 0.3525, 0.5442, 0.559, 0.5442, 0.5885, 0.5295, 0.5885, 0.5295, 0.559, 0.5442, 0.323, 0.5442, 0.3525, 0.5295, 0.3525, 0.5295, 0.323, 0.5442, 0.5295, 0.5442, 0.559, 0.5295, 0.559, 0.5295, 0.5295, 0.5442, 0.2935, 0.5442, 0.323, 0.5295, 0.323, 0.5295, 0.2935, 0.5442, 0.5, 0.5442, 0.5295, 0.5295, 0.5295, 0.5295, 0.5, 0.5442, 0.7065, 0.5369, 0.736, 0.5295, 0.7065, 0.5369, 0.264, 0.5442, 0.2935, 0.5295, 0.2935, 0.5442, 0.4705, 0.5442, 0.5, 0.5295, 0.5, 0.5295, 0.4705, 0.5442, 0.677, 0.5442, 0.7065, 0.5295, 0.7065, 0.5295, 0.677, 0.5295, 0.323, 0.5295, 0.3525, 0.5147, 0.3525, 0.5147, 0.323, 0.5295, 0.5295, 0.5295, 0.559, 0.5147, 0.559, 0.5147, 0.5295, 0.5295, 0.2935, 0.5295, 0.323, 0.5147, 0.323, 0.5147, 0.2935, 0.5295, 0.5, 0.5295, 0.5295, 0.5147, 0.5295, 0.5147, 0.5, 0.5295, 0.7065, 0.5221, 0.736, 0.5147, 0.7065, 0.5221, 0.264, 0.5295, 0.2935, 0.5147, 0.2935, 0.5295, 0.4705, 0.5295, 0.5, 0.5147, 0.5, 0.5147, 0.4705, 0.5295, 0.677, 0.5295, 0.7065, 0.5147, 0.7065, 0.5147, 0.677, 0.5295, 0.441, 0.5295, 0.4705, 0.5147, 0.4705, 0.5147, 0.441, 0.5295, 0.6475, 0.5295, 0.677, 0.5147, 0.677, 0.5147, 0.6475, 0.5295, 0.4115, 0.5295, 0.441, 0.5147, 0.441, 0.5147, 0.4115, 0.5295, 0.618, 0.5295, 0.6475, 0.5147, 0.6475, 0.5147, 0.618, 0.5295, 0.382, 0.5295, 0.4115, 0.5147, 0.4115, 0.5147, 0.382, 0.5295, 0.5885, 0.5295, 0.618, 0.5147, 0.618, 0.5147, 0.5885, 0.5295, 0.3525, 0.5295, 0.382, 0.5147, 0.382, 0.5147, 0.3525, 0.5295, 0.559, 0.5295, 0.5885, 0.5147, 0.5885, 0.5147, 0.559, 0.5147, 0.6475, 0.5147, 0.677, 0.5, 0.677, 0.5, 0.6475, 0.5147, 0.4115, 0.5147, 0.441, 0.5, 0.441, 0.5, 0.4115, 0.5147, 0.618, 0.5147, 0.6475, 0.5, 0.6475, 0.5, 0.618, 0.5147, 0.382, 0.5147, 0.4115, 0.5, 0.4115, 0.5, 0.382, 0.5147, 0.5885, 0.5147, 0.618, 0.5, 0.618, 0.5, 0.5885, 0.5147, 0.3525, 0.5147, 0.382, 0.5, 0.382, 0.5, 0.3525, 0.5147, 0.559, 0.5147, 0.5885, 0.5, 0.5885, 0.5, 0.559, 0.5147, 0.323, 0.5147, 0.3525, 0.5, 0.3525, 0.5, 0.323, 0.5147, 0.5295, 0.5147, 0.559, 0.5, 0.559, 0.5, 0.5295, 0.5147, 0.2935, 0.5147, 0.323, 0.5, 0.323, 0.5, 0.2935, 0.5147, 0.5, 0.5147, 0.5295, 0.5, 0.5295, 0.5, 0.5, 0.5147, 0.7065, 0.5074, 0.736, 0.5, 0.7065, 0.5074, 0.264, 0.5147, 0.2935, 0.5, 0.2935, 0.5147, 0.4705, 0.5147, 0.5, 0.5, 0.5, 0.5, 0.4705, 0.5147, 0.677, 0.5147, 0.7065, 0.5, 0.7065, 0.5, 0.677, 0.5147, 0.441, 0.5147, 0.4705, 0.5, 0.4705, 0.5, 0.441, 0.5, 0.5295, 0.5, 0.559, 0.4853, 0.559, 0.4853, 0.5295, 0.5, 0.2935, 0.5, 0.323, 0.4853, 0.323, 0.4853, 0.2935, 0.5, 0.5, 0.5, 0.5295, 0.4853, 0.5295, 0.4853, 0.5, 0.5, 0.7065, 0.4926, 0.736, 0.4853, 0.7065, 0.4926, 0.264, 0.5, 0.2935, 0.4853, 0.2935, 0.5, 0.4705, 0.5, 0.5, 0.4853, 0.5, 0.4853, 0.4705, 0.5, 0.677, 0.5, 0.7065, 0.4853, 0.7065, 0.4853, 0.677, 0.5, 0.441, 0.5, 0.4705, 0.4853, 0.4705, 0.4853, 0.441, 0.5, 0.6475, 0.5, 0.677, 0.4853, 0.677, 0.4853, 0.6475, 0.5, 0.4115, 0.5, 0.441, 0.4853, 0.441, 0.4853, 0.4115, 0.5, 0.618, 0.5, 0.6475, 0.4853, 0.6475, 0.4853, 0.618, 0.5, 0.382, 0.5, 0.4115, 0.4853, 0.4115, 0.4853, 0.382, 0.5, 0.5885, 0.5, 0.618, 0.4853, 0.618, 0.4853, 0.5885, 0.5, 0.3525, 0.5, 0.382, 0.4853, 0.382, 0.4853, 0.3525, 0.5, 0.559, 0.5, 0.5885, 0.4853, 0.5885, 0.4853, 0.559, 0.5, 0.323, 0.5, 0.3525, 0.4853, 0.3525, 0.4853, 0.323, 0.4853, 0.4115, 0.4853, 0.441, 0.4705, 0.441, 0.4705, 0.4115, 0.4853, 0.618, 0.4853, 0.6475, 0.4705, 0.6475, 0.4705, 0.618, 0.4853, 0.382, 0.4853, 0.4115, 0.4705, 0.4115, 0.4705, 0.382, 0.4853, 0.5885, 0.4853, 0.618, 0.4705, 0.618, 0.4705, 0.5885, 0.4853, 0.3525, 0.4853, 0.382, 0.4705, 0.382, 0.4705, 0.3525, 0.4853, 0.559, 0.4853, 0.5885, 0.4705, 0.5885, 0.4705, 0.559, 0.4853, 0.323, 0.4853, 0.3525, 0.4705, 0.3525, 0.4705, 0.323, 0.4853, 0.5295, 0.4853, 0.559, 0.4705, 0.559, 0.4705, 0.5295, 0.4853, 0.2935, 0.4853, 0.323, 0.4705, 0.323, 0.4705, 0.2935, 0.4853, 0.5, 0.4853, 0.5295, 0.4705, 0.5295, 0.4705, 0.5, 0.4853, 0.7065, 0.4779, 0.736, 0.4705, 0.7065, 0.4779, 0.264, 0.4853, 0.2935, 0.4705, 0.2935, 0.4853, 0.4705, 0.4853, 0.5, 0.4705, 0.5, 0.4705, 0.4705, 0.4853, 0.677, 0.4853, 0.7065, 0.4705, 0.7065, 0.4705, 0.677, 0.4853, 0.441, 0.4853, 0.4705, 0.4705, 0.4705, 0.4705, 0.441, 0.4853, 0.6475, 0.4853, 0.677, 0.4705, 0.677, 0.4705, 0.6475, 0.4705, 0.2935, 0.4705, 0.323, 0.4558, 0.323, 0.4558, 0.2935, 0.4705, 0.5, 0.4705, 0.5295, 0.4558, 0.5295, 0.4558, 0.5, 0.4705, 0.7065, 0.4631, 0.736, 0.4558, 0.7065, 0.4631, 0.264, 0.4705, 0.2935, 0.4558, 0.2935, 0.4705, 0.4705, 0.4705, 0.5, 0.4558, 0.5, 0.4558, 0.4705, 0.4705, 0.677, 0.4705, 0.7065, 0.4558, 0.7065, 0.4558, 0.677, 0.4705, 0.441, 0.4705, 0.4705, 0.4558, 0.4705, 0.4558, 0.441, 0.4705, 0.6475, 0.4705, 0.677, 0.4558, 0.677, 0.4558, 0.6475, 0.4705, 0.4115, 0.4705, 0.441, 0.4558, 0.441, 0.4558, 0.4115, 0.4705, 0.618, 0.4705, 0.6475, 0.4558, 0.6475, 0.4558, 0.618, 0.4705, 0.382, 0.4705, 0.4115, 0.4558, 0.4115, 0.4558, 0.382, 0.4705, 0.5885, 0.4705, 0.618, 0.4558, 0.618, 0.4558, 0.5885, 0.4705, 0.3525, 0.4705, 0.382, 0.4558, 0.382, 0.4558, 0.3525, 0.4705, 0.559, 0.4705, 0.5885, 0.4558, 0.5885, 0.4558, 0.559, 0.4705, 0.323, 0.4705, 0.3525, 0.4558, 0.3525, 0.4558, 0.323, 0.4705, 0.5295, 0.4705, 0.559, 0.4558, 0.559, 0.4558, 0.5295, 0.4558, 0.382, 0.4558, 0.4115, 0.441, 0.4115, 0.441, 0.382, 0.4558, 0.5885, 0.4558, 0.618, 0.441, 0.618, 0.441, 0.5885, 0.4558, 0.3525, 0.4558, 0.382, 0.441, 0.382, 0.441, 0.3525, 0.4558, 0.559, 0.4558, 0.5885, 0.441, 0.5885, 0.441, 0.559, 0.4558, 0.323, 0.4558, 0.3525, 0.441, 0.3525, 0.441, 0.323, 0.4558, 0.5295, 0.4558, 0.559, 0.441, 0.559, 0.441, 0.5295, 0.4558, 0.2935, 0.4558, 0.323, 0.441, 0.323, 0.441, 0.2935, 0.4558, 0.5, 0.4558, 0.5295, 0.441, 0.5295, 0.441, 0.5, 0.4558, 0.7065, 0.4484, 0.736, 0.441, 0.7065, 0.4484, 0.264, 0.4558, 0.2935, 0.441, 0.2935, 0.4558, 0.4705, 0.4558, 0.5, 0.441, 0.5, 0.441, 0.4705, 0.4558, 0.677, 0.4558, 0.7065, 0.441, 0.7065, 0.441, 0.677, 0.4558, 0.441, 0.4558, 0.4705, 0.441, 0.4705, 0.441, 0.441, 0.4558, 0.6475, 0.4558, 0.677, 0.441, 0.677, 0.441, 0.6475, 0.4558, 0.4115, 0.4558, 0.441, 0.441, 0.441, 0.441, 0.4115, 0.4558, 0.618, 0.4558, 0.6475, 0.441, 0.6475, 0.441, 0.618, 0.441, 0.7065, 0.4336, 0.736, 0.4263, 0.7065, 0.4336, 0.264, 0.441, 0.2935, 0.4263, 0.2935, 0.441, 0.4705, 0.441, 0.5, 0.4263, 0.5, 0.4263, 0.4705, 0.441, 0.677, 0.441, 0.7065, 0.4263, 0.7065, 0.4263, 0.677, 0.441, 0.441, 0.441, 0.4705, 0.4263, 0.4705, 0.4263, 0.441, 0.441, 0.6475, 0.441, 0.677, 0.4263, 0.677, 0.4263, 0.6475, 0.441, 0.4115, 0.441, 0.441, 0.4263, 0.441, 0.4263, 0.4115, 0.441, 0.618, 0.441, 0.6475, 0.4263, 0.6475, 0.4263, 0.618, 0.441, 0.382, 0.441, 0.4115, 0.4263, 0.4115, 0.4263, 0.382, 0.441, 0.5885, 0.441, 0.618, 0.4263, 0.618, 0.4263, 0.5885, 0.441, 0.3525, 0.441, 0.382, 0.4263, 0.382, 0.4263, 0.3525, 0.441, 0.559, 0.441, 0.5885, 0.4263, 0.5885, 0.4263, 0.559, 0.441, 0.323, 0.441, 0.3525, 0.4263, 0.3525, 0.4263, 0.323, 0.441, 0.5295, 0.441, 0.559, 0.4263, 0.559, 0.4263, 0.5295, 0.441, 0.2935, 0.441, 0.323, 0.4263, 0.323, 0.4263, 0.2935, 0.441, 0.5, 0.441, 0.5295, 0.4263, 0.5295, 0.4263, 0.5, 0.4263, 0.5885, 0.4263, 0.618, 0.4115, 0.618, 0.4115, 0.5885, 0.4263, 0.3525, 0.4263, 0.382, 0.4115, 0.382, 0.4115, 0.3525, 0.4263, 0.559, 0.4263, 0.5885, 0.4115, 0.5885, 0.4115, 0.559, 0.4263, 0.323, 0.4263, 0.3525, 0.4115, 0.3525, 0.4115, 0.323, 0.4263, 0.5295, 0.4263, 0.559, 0.4115, 0.559, 0.4115, 0.5295, 0.4263, 0.2935, 0.4263, 0.323, 0.4115, 0.323, 0.4115, 0.2935, 0.4263, 0.5, 0.4263, 0.5295, 0.4115, 0.5295, 0.4115, 0.5, 0.4263, 0.7065, 0.4189, 0.736, 0.4115, 0.7065, 0.4189, 0.264, 0.4263, 0.2935, 0.4115, 0.2935, 0.4263, 0.4705, 0.4263, 0.5, 0.4115, 0.5, 0.4115, 0.4705, 0.4263, 0.677, 0.4263, 0.7065, 0.4115, 0.7065, 0.4115, 0.677, 0.4263, 0.441, 0.4263, 0.4705, 0.4115, 0.4705, 0.4115, 0.441, 0.4263, 0.6475, 0.4263, 0.677, 0.4115, 0.677, 0.4115, 0.6475, 0.4263, 0.4115, 0.4263, 0.441, 0.4115, 0.441, 0.4115, 0.4115, 0.4263, 0.618, 0.4263, 0.6475, 0.4115, 0.6475, 0.4115, 0.618, 0.4263, 0.382, 0.4263, 0.4115, 0.4115, 0.4115, 0.4115, 0.382, 0.4115, 0.4705, 0.4115, 0.5, 0.3968, 0.5, 0.3968, 0.4705, 0.4115, 0.677, 0.4115, 0.7065, 0.3968, 0.7065, 0.3968, 0.677, 0.4115, 0.441, 0.4115, 0.4705, 0.3968, 0.4705, 0.3968, 0.441, 0.4115, 0.6475, 0.4115, 0.677, 0.3968, 0.677, 0.3968, 0.6475, 0.4115, 0.4115, 0.4115, 0.441, 0.3968, 0.441, 0.3968, 0.4115, 0.4115, 0.618, 0.4115, 0.6475, 0.3968, 0.6475, 0.3968, 0.618, 0.4115, 0.382, 0.4115, 0.4115, 0.3968, 0.4115, 0.3968, 0.382, 0.4115, 0.5885, 0.4115, 0.618, 0.3968, 0.618, 0.3968, 0.5885, 0.4115, 0.3525, 0.4115, 0.382, 0.3968, 0.382, 0.3968, 0.3525, 0.4115, 0.559, 0.4115, 0.5885, 0.3968, 0.5885, 0.3968, 0.559, 0.4115, 0.323, 0.4115, 0.3525, 0.3968, 0.3525, 0.3968, 0.323, 0.4115, 0.5295, 0.4115, 0.559, 0.3968, 0.559, 0.3968, 0.5295, 0.4115, 0.2935, 0.4115, 0.323, 0.3968, 0.323, 0.3968, 0.2935, 0.4115, 0.5, 0.4115, 0.5295, 0.3968, 0.5295, 0.3968, 0.5, 0.4115, 0.7065, 0.4041, 0.736, 0.3968, 0.7065, 0.4041, 0.264, 0.4115, 0.2935, 0.3968, 0.2935, 0.3968, 0.3525, 0.3968, 0.382, 0.382, 0.382, 0.382, 0.3525, 0.3968, 0.559, 0.3968, 0.5885, 0.382, 0.5885, 0.382, 0.559, 0.3968, 0.323, 0.3968, 0.3525, 0.382, 0.3525, 0.382, 0.323, 0.3968, 0.5295, 0.3968, 0.559, 0.382, 0.559, 0.382, 0.5295, 0.3968, 0.2935, 0.3968, 0.323, 0.382, 0.323, 0.382, 0.2935, 0.3968, 0.5, 0.3968, 0.5295, 0.382, 0.5295, 0.382, 0.5, 0.3968, 0.7065, 0.3894, 0.736, 0.382, 0.7065, 0.3894, 0.264, 0.3968, 0.2935, 0.382, 0.2935, 0.3968, 0.4705, 0.3968, 0.5, 0.382, 0.5, 0.382, 0.4705, 0.3968, 0.677, 0.3968, 0.7065, 0.382, 0.7065, 0.382, 0.677, 0.3968, 0.441, 0.3968, 0.4705, 0.382, 0.4705, 0.382, 0.441, 0.3968, 0.6475, 0.3968, 0.677, 0.382, 0.677, 0.382, 0.6475, 0.3968, 0.4115, 0.3968, 0.441, 0.382, 0.441, 0.382, 0.4115, 0.3968, 0.618, 0.3968, 0.6475, 0.382, 0.6475, 0.382, 0.618, 0.3968, 0.382, 0.3968, 0.4115, 0.382, 0.4115, 0.382, 0.382, 0.3968, 0.5885, 0.3968, 0.618, 0.382, 0.618, 0.382, 0.5885, 0.382, 0.677, 0.382, 0.7065, 0.3673, 0.7065, 0.3673, 0.677, 0.382, 0.441, 0.382, 0.4705, 0.3673, 0.4705, 0.3673, 0.441, 0.382, 0.6475, 0.382, 0.677, 0.3673, 0.677, 0.3673, 0.6475, 0.382, 0.4115, 0.382, 0.441, 0.3673, 0.441, 0.3673, 0.4115, 0.382, 0.618, 0.382, 0.6475, 0.3673, 0.6475, 0.3673, 0.618, 0.382, 0.382, 0.382, 0.4115, 0.3673, 0.4115, 0.3673, 0.382, 0.382, 0.5885, 0.382, 0.618, 0.3673, 0.618, 0.3673, 0.5885, 0.382, 0.3525, 0.382, 0.382, 0.3673, 0.382, 0.3673, 0.3525, 0.382, 0.559, 0.382, 0.5885, 0.3673, 0.5885, 0.3673, 0.559, 0.382, 0.323, 0.382, 0.3525, 0.3673, 0.3525, 0.3673, 0.323, 0.382, 0.5295, 0.382, 0.559, 0.3673, 0.559, 0.3673, 0.5295, 0.382, 0.2935, 0.382, 0.323, 0.3673, 0.323, 0.3673, 0.2935, 0.382, 0.5, 0.382, 0.5295, 0.3673, 0.5295, 0.3673, 0.5, 0.382, 0.7065, 0.3746, 0.736, 0.3673, 0.7065, 0.3746, 0.264, 0.382, 0.2935, 0.3673, 0.2935, 0.382, 0.4705, 0.382, 0.5, 0.3673, 0.5, 0.3673, 0.4705, 0.3673, 0.559, 0.3673, 0.5885, 0.3525, 0.5885, 0.3525, 0.559, 0.3673, 0.323, 0.3673, 0.3525, 0.3525, 0.3525, 0.3525, 0.323, 0.3673, 0.5295, 0.3673, 0.559, 0.3525, 0.559, 0.3525, 0.5295, 0.3673, 0.2935, 0.3673, 0.323, 0.3525, 0.323, 0.3525, 0.2935, 0.3673, 0.5, 0.3673, 0.5295, 0.3525, 0.5295, 0.3525, 0.5, 0.3673, 0.7065, 0.3599, 0.736, 0.3525, 0.7065, 0.3599, 0.264, 0.3673, 0.2935, 0.3525, 0.2935, 0.3673, 0.4705, 0.3673, 0.5, 0.3525, 0.5, 0.3525, 0.4705, 0.3673, 0.677, 0.3673, 0.7065, 0.3525, 0.7065, 0.3525, 0.677, 0.3673, 0.441, 0.3673, 0.4705, 0.3525, 0.4705, 0.3525, 0.441, 0.3673, 0.6475, 0.3673, 0.677, 0.3525, 0.677, 0.3525, 0.6475, 0.3673, 0.4115, 0.3673, 0.441, 0.3525, 0.441, 0.3525, 0.4115, 0.3673, 0.618, 0.3673, 0.6475, 0.3525, 0.6475, 0.3525, 0.618, 0.3673, 0.382, 0.3673, 0.4115, 0.3525, 0.4115, 0.3525, 0.382, 0.3673, 0.5885, 0.3673, 0.618, 0.3525, 0.618, 0.3525, 0.5885, 0.3673, 0.3525, 0.3673, 0.382, 0.3525, 0.382, 0.3525, 0.3525, 0.3525, 0.441, 0.3525, 0.4705, 0.3378, 0.4705, 0.3378, 0.441, 0.3525, 0.6475, 0.3525, 0.677, 0.3378, 0.677, 0.3378, 0.6475, 0.3525, 0.4115, 0.3525, 0.441, 0.3378, 0.441, 0.3378, 0.4115, 0.3525, 0.618, 0.3525, 0.6475, 0.3378, 0.6475, 0.3378, 0.618, 0.3525, 0.382, 0.3525, 0.4115, 0.3378, 0.4115, 0.3378, 0.382, 0.3525, 0.5885, 0.3525, 0.618, 0.3378, 0.618, 0.3378, 0.5885, 0.3525, 0.3525, 0.3525, 0.382, 0.3378, 0.382, 0.3378, 0.3525, 0.3525, 0.559, 0.3525, 0.5885, 0.3378, 0.5885, 0.3378, 0.559, 0.3525, 0.323, 0.3525, 0.3525, 0.3378, 0.3525, 0.3378, 0.323, 0.3525, 0.5295, 0.3525, 0.559, 0.3378, 0.559, 0.3378, 0.5295, 0.3525, 0.2935, 0.3525, 0.323, 0.3378, 0.323, 0.3378, 0.2935, 0.3525, 0.5, 0.3525, 0.5295, 0.3378, 0.5295, 0.3378, 0.5, 0.3525, 0.7065, 0.3452, 0.736, 0.3378, 0.7065, 0.3452, 0.264, 0.3525, 0.2935, 0.3378, 0.2935, 0.3525, 0.4705, 0.3525, 0.5, 0.3378, 0.5, 0.3378, 0.4705, 0.3525, 0.677, 0.3525, 0.7065, 0.3378, 0.7065, 0.3378, 0.677, 0.3378, 0.323, 0.3378, 0.3525, 0.323, 0.3525, 0.323, 0.323, 0.3378, 0.5295, 0.3378, 0.559, 0.323, 0.559, 0.323, 0.5295, 0.3378, 0.2935, 0.3378, 0.323, 0.323, 0.323, 0.323, 0.2935, 0.3378, 0.5, 0.3378, 0.5295, 0.323, 0.5295, 0.323, 0.5, 0.3378, 0.7065, 0.3304, 0.736, 0.323, 0.7065, 0.3304, 0.264, 0.3378, 0.2935, 0.323, 0.2935, 0.3378, 0.4705, 0.3378, 0.5, 0.323, 0.5, 0.323, 0.4705, 0.3378, 0.677, 0.3378, 0.7065, 0.323, 0.7065, 0.323, 0.677, 0.3378, 0.441, 0.3378, 0.4705, 0.323, 0.4705, 0.323, 0.441, 0.3378, 0.6475, 0.3378, 0.677, 0.323, 0.677, 0.323, 0.6475, 0.3378, 0.4115, 0.3378, 0.441, 0.323, 0.441, 0.323, 0.4115, 0.3378, 0.618, 0.3378, 0.6475, 0.323, 0.6475, 0.323, 0.618, 0.3378, 0.382, 0.3378, 0.4115, 0.323, 0.4115, 0.323, 0.382, 0.3378, 0.5885, 0.3378, 0.618, 0.323, 0.618, 0.323, 0.5885, 0.3378, 0.3525, 0.3378, 0.382, 0.323, 0.382, 0.323, 0.3525, 0.3378, 0.559, 0.3378, 0.5885, 0.323, 0.5885, 0.323, 0.559, 0.323, 0.4115, 0.323, 0.441, 0.3083, 0.441, 0.3083, 0.4115, 0.323, 0.618, 0.323, 0.6475, 0.3083, 0.6475, 0.3083, 0.618, 0.323, 0.382, 0.323, 0.4115, 0.3083, 0.4115, 0.3083, 0.382, 0.323, 0.5885, 0.323, 0.618, 0.3083, 0.618, 0.3083, 0.5885, 0.323, 0.3525, 0.323, 0.382, 0.3083, 0.382, 0.3083, 0.3525, 0.323, 0.559, 0.323, 0.5885, 0.3083, 0.5885, 0.3083, 0.559, 0.323, 0.323, 0.323, 0.3525, 0.3083, 0.3525, 0.3083, 0.323, 0.323, 0.5295, 0.323, 0.559, 0.3083, 0.559, 0.3083, 0.5295, 0.323, 0.2935, 0.323, 0.323, 0.3083, 0.323, 0.3083, 0.2935, 0.323, 0.5, 0.323, 0.5295, 0.3083, 0.5295, 0.3083, 0.5, 0.323, 0.7065, 0.3157, 0.736, 0.3083, 0.7065, 0.3157, 0.264, 0.323, 0.2935, 0.3083, 0.2935, 0.323, 0.4705, 0.323, 0.5, 0.3083, 0.5, 0.3083, 0.4705, 0.323, 0.677, 0.323, 0.7065, 0.3083, 0.7065, 0.3083, 0.677, 0.323, 0.441, 0.323, 0.4705, 0.3083, 0.4705, 0.3083, 0.441, 0.323, 0.6475, 0.323, 0.677, 0.3083, 0.677, 0.3083, 0.6475, 0.3083, 0.2935, 0.3083, 0.323, 0.2935, 0.323, 0.2935, 0.2935, 0.3083, 0.5, 0.3083, 0.5295, 0.2935, 0.5295, 0.2935, 0.5, 0.3083, 0.7065, 0.3009, 0.736, 0.2935, 0.7065, 0.3009, 0.264, 0.3083, 0.2935, 0.2935, 0.2935, 0.3083, 0.4705, 0.3083, 0.5, 0.2935, 0.5, 0.2935, 0.4705, 0.3083, 0.677, 0.3083, 0.7065, 0.2935, 0.7065, 0.2935, 0.677, 0.3083, 0.441, 0.3083, 0.4705, 0.2935, 0.4705, 0.2935, 0.441, 0.3083, 0.6475, 0.3083, 0.677, 0.2935, 0.677, 0.2935, 0.6475, 0.3083, 0.4115, 0.3083, 0.441, 0.2935, 0.441, 0.2935, 0.4115, 0.3083, 0.618, 0.3083, 0.6475, 0.2935, 0.6475, 0.2935, 0.618, 0.3083, 0.382, 0.3083, 0.4115, 0.2935, 0.4115, 0.2935, 0.382, 0.3083, 0.5885, 0.3083, 0.618, 0.2935, 0.618, 0.2935, 0.5885, 0.3083, 0.3525, 0.3083, 0.382, 0.2935, 0.382, 0.2935, 0.3525, 0.3083, 0.559, 0.3083, 0.5885, 0.2935, 0.5885, 0.2935, 0.559, 0.3083, 0.323, 0.3083, 0.3525, 0.2935, 0.3525, 0.2935, 0.323, 0.3083, 0.5295, 0.3083, 0.559, 0.2935, 0.559, 0.2935, 0.5295, 0.2935, 0.618, 0.2935, 0.6475, 0.2788, 0.6475, 0.2788, 0.618, 0.2935, 0.382, 0.2935, 0.4115, 0.2788, 0.4115, 0.2788, 0.382, 0.2935, 0.5885, 0.2935, 0.618, 0.2788, 0.618, 0.2788, 0.5885, 0.2935, 0.3525, 0.2935, 0.382, 0.2788, 0.382, 0.2788, 0.3525, 0.2935, 0.559, 0.2935, 0.5885, 0.2788, 0.5885, 0.2788, 0.559, 0.2935, 0.323, 0.2935, 0.3525, 0.2788, 0.3525, 0.2788, 0.323, 0.2935, 0.5295, 0.2935, 0.559, 0.2788, 0.559, 0.2788, 0.5295, 0.2935, 0.2935, 0.2935, 0.323, 0.2788, 0.323, 0.2788, 0.2935, 0.2935, 0.5, 0.2935, 0.5295, 0.2788, 0.5295, 0.2788, 0.5, 0.2935, 0.7065, 0.2862, 0.736, 0.2788, 0.7065, 0.2862, 0.264, 0.2935, 0.2935, 0.2788, 0.2935, 0.2935, 0.4705, 0.2935, 0.5, 0.2788, 0.5, 0.2788, 0.4705, 0.2935, 0.677, 0.2935, 0.7065, 0.2788, 0.7065, 0.2788, 0.677, 0.2935, 0.441, 0.2935, 0.4705, 0.2788, 0.4705, 0.2788, 0.441, 0.2935, 0.6475, 0.2935, 0.677, 0.2788, 0.677, 0.2788, 0.6475, 0.2935, 0.4115, 0.2935, 0.441, 0.2788, 0.441, 0.2788, 0.4115, 0.2788, 0.5, 0.2788, 0.5295, 0.264, 0.5295, 0.264, 0.5, 0.2788, 0.7065, 0.2714, 0.736, 0.264, 0.7065, 0.2714, 0.264, 0.2788, 0.2935, 0.264, 0.2935, 0.2788, 0.4705, 0.2788, 0.5, 0.264, 0.5, 0.264, 0.4705, 0.2788, 0.677, 0.2788, 0.7065, 0.264, 0.7065, 0.264, 0.677, 0.2788, 0.441, 0.2788, 0.4705, 0.264, 0.4705, 0.264, 0.441, 0.2788, 0.6475, 0.2788, 0.677, 0.264, 0.677, 0.264, 0.6475, 0.2788, 0.4115, 0.2788, 0.441, 0.264, 0.441, 0.264, 0.4115, 0.2788, 0.618, 0.2788, 0.6475, 0.264, 0.6475, 0.264, 0.618, 0.2788, 0.382, 0.2788, 0.4115, 0.264, 0.4115, 0.264, 0.382, 0.2788, 0.5885, 0.2788, 0.618, 0.264, 0.618, 0.264, 0.5885, 0.2788, 0.3525, 0.2788, 0.382, 0.264, 0.382, 0.264, 0.3525, 0.2788, 0.559, 0.2788, 0.5885, 0.264, 0.5885, 0.264, 0.559, 0.2788, 0.323, 0.2788, 0.3525, 0.264, 0.3525, 0.264, 0.323, 0.2788, 0.5295, 0.2788, 0.559, 0.264, 0.559, 0.264, 0.5295, 0.2788, 0.2935, 0.2788, 0.323, 0.264, 0.323, 0.264, 0.2935, 0.736, 0.382, 0.736, 0.4115, 0.7212, 0.4115, 0.7212, 0.382, 0.736, 0.5885, 0.736, 0.618, 0.7212, 0.618, 0.7212, 0.5885, 0.736, 0.3525, 0.736, 0.382, 0.7212, 0.382, 0.7212, 0.3525, 0.736, 0.559, 0.736, 0.5885, 0.7212, 0.5885, 0.7212, 0.559, 0.736, 0.323, 0.736, 0.3525, 0.7212, 0.3525, 0.7212, 0.323, 0.736, 0.5295, 0.736, 0.559, 0.7212, 0.559, 0.7212, 0.5295, 0.736, 0.2935, 0.736, 0.323, 0.7212, 0.323, 0.7212, 0.2935, 0.736, 0.5, 0.736, 0.5295, 0.7212, 0.5295, 0.7212, 0.5, 0.736, 0.7065, 0.7286, 0.736, 0.7212, 0.7065, 0.7286, 0.264, 0.736, 0.2935, 0.7212, 0.2935, 0.736, 0.4705, 0.736, 0.5, 0.7212, 0.5, 0.7212, 0.4705, 0.736, 0.677, 0.736, 0.7065, 0.7212, 0.7065, 0.7212, 0.677, 0.736, 0.441, 0.736, 0.4705, 0.7212, 0.4705, 0.7212, 0.441, 0.736, 0.6475, 0.736, 0.677, 0.7212, 0.677, 0.7212, 0.6475, 0.736, 0.4115, 0.736, 0.441, 0.7212, 0.441, 0.7212, 0.4115, 0.736, 0.618, 0.736, 0.6475, 0.7212, 0.6475, 0.7212, 0.618, 0.7212, 0.7065, 0.7138, 0.736, 0.7065, 0.7065, 0.7138, 0.264, 0.7212, 0.2935, 0.7065, 0.2935, 0.7212, 0.4705, 0.7212, 0.5, 0.7065, 0.5, 0.7065, 0.4705, 0.7212, 0.677, 0.7212, 0.7065, 0.7065, 0.7065, 0.7065, 0.677, 0.7212, 0.441, 0.7212, 0.4705, 0.7065, 0.4705, 0.7065, 0.441, 0.7212, 0.6475, 0.7212, 0.677, 0.7065, 0.677, 0.7065, 0.6475, 0.7212, 0.4115, 0.7212, 0.441, 0.7065, 0.441, 0.7065, 0.4115, 0.7212, 0.618, 0.7212, 0.6475, 0.7065, 0.6475, 0.7065, 0.618, 0.7212, 0.382, 0.7212, 0.4115, 0.7065, 0.4115, 0.7065, 0.382, 0.7212, 0.5885, 0.7212, 0.618, 0.7065, 0.618, 0.7065, 0.5885, 0.7212, 0.3525, 0.7212, 0.382, 0.7065, 0.382, 0.7065, 0.3525, 0.7212, 0.559, 0.7212, 0.5885, 0.7065, 0.5885, 0.7065, 0.559, 0.7212, 0.323, 0.7212, 0.3525, 0.7065, 0.3525, 0.7065, 0.323, 0.7212, 0.5295, 0.7212, 0.559, 0.7065, 0.559, 0.7065, 0.5295, 0.7212, 0.2935, 0.7212, 0.323, 0.7065, 0.323, 0.7065, 0.2935, 0.7212, 0.5, 0.7212, 0.5295, 0.7065, 0.5295, 0.7065, 0.5, 0.7065, 0.5885, 0.7065, 0.618, 0.6917, 0.618, 0.6917, 0.5885, 0.7065, 0.3525, 0.7065, 0.382, 0.6917, 0.382, 0.6917, 0.3525, 0.7065, 0.559, 0.7065, 0.5885, 0.6917, 0.5885, 0.6917, 0.559, 0.7065, 0.323, 0.7065, 0.3525, 0.6917, 0.3525, 0.6917, 0.323, 0.7065, 0.5295, 0.7065, 0.559, 0.6917, 0.559, 0.6917, 0.5295, 0.7065, 0.2935, 0.7065, 0.323, 0.6917, 0.323, 0.6917, 0.2935, 0.7065, 0.5, 0.7065, 0.5295, 0.6917, 0.5295, 0.6917, 0.5, 0.7065, 0.7065, 0.6991, 0.736, 0.6917, 0.7065, 0.6991, 0.264, 0.7065, 0.2935, 0.6917, 0.2935, 0.7065, 0.4705, 0.7065, 0.5, 0.6917, 0.5, 0.6917, 0.4705, 0.7065, 0.677, 0.7065, 0.7065, 0.6917, 0.7065, 0.6917, 0.677, 0.7065, 0.441, 0.7065, 0.4705, 0.6917, 0.4705, 0.6917, 0.441, 0.7065, 0.6475, 0.7065, 0.677, 0.6917, 0.677, 0.6917, 0.6475, 0.7065, 0.4115, 0.7065, 0.441, 0.6917, 0.441, 0.6917, 0.4115, 0.7065, 0.618, 0.7065, 0.6475, 0.6917, 0.6475, 0.6917, 0.618, 0.7065, 0.382, 0.7065, 0.4115, 0.6917, 0.4115, 0.6917, 0.382, 0.6917, 0.4705, 0.6917, 0.5, 0.677, 0.5, 0.677, 0.4705, 0.6917, 0.677, 0.6917, 0.7065, 0.677, 0.7065, 0.677, 0.677, 0.6917, 0.441, 0.6917, 0.4705, 0.677, 0.4705, 0.677, 0.441, 0.6917, 0.6475, 0.6917, 0.677, 0.677, 0.677, 0.677, 0.6475, 0.6917, 0.4115, 0.6917, 0.441, 0.677, 0.441, 0.677, 0.4115, 0.6917, 0.618, 0.6917, 0.6475, 0.677, 0.6475, 0.677, 0.618, 0.6917, 0.382, 0.6917, 0.4115, 0.677, 0.4115, 0.677, 0.382, 0.6917, 0.5885, 0.6917, 0.618, 0.677, 0.618, 0.677, 0.5885, 0.6917, 0.3525, 0.6917, 0.382, 0.677, 0.382, 0.677, 0.3525, 0.6917, 0.559, 0.6917, 0.5885, 0.677, 0.5885, 0.677, 0.559, 0.6917, 0.323, 0.6917, 0.3525, 0.677, 0.3525, 0.677, 0.323, 0.6917, 0.5295, 0.6917, 0.559, 0.677, 0.559, 0.677, 0.5295, 0.6917, 0.2935, 0.6917, 0.323, 0.677, 0.323, 0.677, 0.2935, 0.6917, 0.5, 0.6917, 0.5295, 0.677, 0.5295, 0.677, 0.5, 0.6917, 0.7065, 0.6843, 0.736, 0.677, 0.7065, 0.6843, 0.264, 0.6917, 0.2935, 0.677, 0.2935, 0.677, 0.3525, 0.677, 0.382, 0.6622, 0.382, 0.6622, 0.3525, 0.677, 0.559, 0.677, 0.5885, 0.6622, 0.5885, 0.6622, 0.559, 0.677, 0.323, 0.677, 0.3525, 0.6622, 0.3525, 0.6622, 0.323, 0.677, 0.5295, 0.677, 0.559, 0.6622, 0.559, 0.6622, 0.5295, 0.677, 0.2935, 0.677, 0.323, 0.6622, 0.323, 0.6622, 0.2935, 0.677, 0.5, 0.677, 0.5295, 0.6622, 0.5295, 0.6622, 0.5, 0.677, 0.7065, 0.6696, 0.736, 0.6622, 0.7065, 0.6696, 0.264, 0.677, 0.2935, 0.6622, 0.2935, 0.677, 0.4705, 0.677, 0.5, 0.6622, 0.5, 0.6622, 0.4705, 0.677, 0.677, 0.677, 0.7065, 0.6622, 0.7065, 0.6622, 0.677, 0.677, 0.441, 0.677, 0.4705, 0.6622, 0.4705, 0.6622, 0.441, 0.677, 0.6475, 0.677, 0.677, 0.6622, 0.677, 0.6622, 0.6475, 0.677, 0.4115, 0.677, 0.441, 0.6622, 0.441, 0.6622, 0.4115, 0.677, 0.618, 0.677, 0.6475, 0.6622, 0.6475, 0.6622, 0.618, 0.677, 0.382, 0.677, 0.4115, 0.6622, 0.4115, 0.6622, 0.382, 0.677, 0.5885, 0.677, 0.618, 0.6622, 0.618, 0.6622, 0.5885, 0.6622, 0.441, 0.6622, 0.4705, 0.6475, 0.4705, 0.6475, 0.441, 0.6622, 0.6475, 0.6622, 0.677, 0.6475, 0.677, 0.6475, 0.6475, 0.6622, 0.4115, 0.6622, 0.441, 0.6475, 0.441, 0.6475, 0.4115, 0.6622, 0.618, 0.6622, 0.6475, 0.6475, 0.6475, 0.6475, 0.618, 0.6622, 0.382, 0.6622, 0.4115, 0.6475, 0.4115, 0.6475, 0.382, 0.6622, 0.5885, 0.6622, 0.618, 0.6475, 0.618, 0.6475, 0.5885, 0.6622, 0.3525, 0.6622, 0.382, 0.6475, 0.382, 0.6475, 0.3525, 0.6622, 0.559, 0.6622, 0.5885, 0.6475, 0.5885, 0.6475, 0.559, 0.6622, 0.323, 0.6622, 0.3525, 0.6475, 0.3525, 0.6475, 0.323, 0.6622, 0.5295, 0.6622, 0.559, 0.6475, 0.559, 0.6475, 0.5295, 0.6622, 0.2935, 0.6622, 0.323, 0.6475, 0.323, 0.6475, 0.2935, 0.6622, 0.5, 0.6622, 0.5295, 0.6475, 0.5295, 0.6475, 0.5, 0.6622, 0.7065, 0.6548, 0.736, 0.6475, 0.7065, 0.6548, 0.264, 0.6622, 0.2935, 0.6475, 0.2935, 0.6622, 0.4705, 0.6622, 0.5, 0.6475, 0.5, 0.6475, 0.4705, 0.6622, 0.677, 0.6622, 0.7065, 0.6475, 0.7065, 0.6475, 0.677, 0.6475, 0.323, 0.6475, 0.3525, 0.6327, 0.3525, 0.6327, 0.323, 0.6475, 0.5295, 0.6475, 0.559, 0.6327, 0.559, 0.6327, 0.5295, 0.6475, 0.2935, 0.6475, 0.323, 0.6327, 0.323, 0.6327, 0.2935, 0.6475, 0.5, 0.6475, 0.5295, 0.6327, 0.5295, 0.6327, 0.5, 0.6475, 0.7065, 0.6401, 0.736, 0.6327, 0.7065, 0.6401, 0.264, 0.6475, 0.2935, 0.6327, 0.2935, 0.6475, 0.4705, 0.6475, 0.5, 0.6327, 0.5, 0.6327, 0.4705, 0.6475, 0.677, 0.6475, 0.7065, 0.6327, 0.7065, 0.6327, 0.677, 0.6475, 0.441, 0.6475, 0.4705, 0.6327, 0.4705, 0.6327, 0.441, 0.6475, 0.6475, 0.6475, 0.677, 0.6327, 0.677, 0.6327, 0.6475, 0.6475, 0.4115, 0.6475, 0.441, 0.6327, 0.441, 0.6327, 0.4115, 0.6475, 0.618, 0.6475, 0.6475, 0.6327, 0.6475, 0.6327, 0.618, 0.6475, 0.382, 0.6475, 0.4115, 0.6327, 0.4115, 0.6327, 0.382, 0.6475, 0.5885, 0.6475, 0.618, 0.6327, 0.618, 0.6327, 0.5885, 0.6475, 0.3525, 0.6475, 0.382, 0.6327, 0.382, 0.6327, 0.3525, 0.6475, 0.559, 0.6475, 0.5885, 0.6327, 0.5885, 0.6327, 0.559, 0.6327, 0.6475, 0.6327, 0.677, 0.618, 0.677, 0.618, 0.6475, 0.6327, 0.4115, 0.6327, 0.441, 0.618, 0.441, 0.618, 0.4115, 0.6327, 0.618, 0.6327, 0.6475, 0.618, 0.6475, 0.618, 0.618, 0.6327, 0.382, 0.6327, 0.4115, 0.618, 0.4115, 0.618, 0.382, 0.6327, 0.5885, 0.6327, 0.618, 0.618, 0.618, 0.618, 0.5885, 0.6327, 0.3525, 0.6327, 0.382, 0.618, 0.382, 0.618, 0.3525, 0.6327, 0.559, 0.6327, 0.5885, 0.618, 0.5885, 0.618, 0.559, 0.6327, 0.323, 0.6327, 0.3525, 0.618, 0.3525, 0.618, 0.323, 0.6327, 0.5295, 0.6327, 0.559, 0.618, 0.559, 0.618, 0.5295, 0.6327, 0.2935, 0.6327, 0.323, 0.618, 0.323, 0.618, 0.2935, 0.6327, 0.5, 0.6327, 0.5295, 0.618, 0.5295, 0.618, 0.5, 0.6327, 0.7065, 0.6254, 0.736, 0.618, 0.7065, 0.6254, 0.264, 0.6327, 0.2935, 0.618, 0.2935, 0.6327, 0.4705, 0.6327, 0.5, 0.618, 0.5, 0.618, 0.4705, 0.6327, 0.677, 0.6327, 0.7065, 0.618, 0.7065, 0.618, 0.677, 0.6327, 0.441, 0.6327, 0.4705, 0.618, 0.4705, 0.618, 0.441])
me_sphere.materials.append(mat_material)
me_sphere.update()

# ---- objects
ob_sphere = bpy.data.objects.new('Sphere', me_sphere)

# ---- transforms, parenting, visibility, modifiers, constraints
ob_sphere.location = (0.0, 0.0, 0.0)
ob_sphere.scale = (5.058, 5.058, 5.058)

# ---- collection membership
col_collection.objects.link(ob_sphere)

# ---- scene / render settings (as saved in the file)
scene.frame_start = 1; scene.frame_end = 250; scene.frame_set(1)
scene.render.engine = 'BLENDER_EEVEE_NEXT'
scene.cycles.sampling_pattern = 'TABULATED_SOBOL'
scene.cycles.use_light_tree = False
scene.view_settings.view_transform = 'Filmic'
bpy.context.view_layer.update()

# ---- added for rendering (the .blend has no active camera): camera
cam_auto = bpy.data.cameras.new('AutoCamera')
cam_auto.lens = 50.0
cam_auto.sensor_width = 36.0
cam_auto.clip_end = 1000.0
ob_auto_camera = bpy.data.objects.new('AutoCamera', cam_auto)
scene.collection.objects.link(ob_auto_camera)
ob_auto_camera.location = (16.2126, -19.4551, 12.97)
ob_auto_camera.rotation_euler = (1.09748, -7.21219e-08, 0.694738)
scene.camera = ob_auto_camera
bpy.context.view_layer.update()
